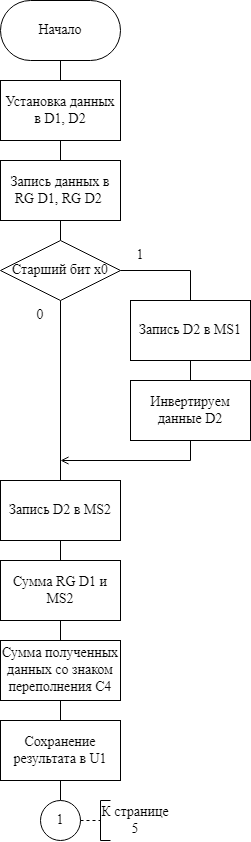

The diagram above was exported from draw.io. Its source (the exported page's mxGraphModel, read from the mxfile embedded in the PNG):
<mxGraphModel dx="770" dy="391" grid="1" gridSize="10" guides="1" tooltips="1" connect="1" arrows="1" fold="1" page="1" pageScale="1" pageWidth="827" pageHeight="1169" math="0" shadow="0">
  <root>
    <mxCell id="0" />
    <mxCell id="1" parent="0" />
    <mxCell id="Utcf7scxhtmawiSJyIwP-14" style="edgeStyle=orthogonalEdgeStyle;rounded=0;orthogonalLoop=1;jettySize=auto;html=1;exitX=0.5;exitY=1;exitDx=0;exitDy=0;entryX=0.5;entryY=0;entryDx=0;entryDy=0;fontFamily=Times New Roman;fontSize=14;endArrow=none;endFill=0;" parent="1" source="Utcf7scxhtmawiSJyIwP-1" target="Utcf7scxhtmawiSJyIwP-4" edge="1">
      <mxGeometry relative="1" as="geometry" />
    </mxCell>
    <mxCell id="Utcf7scxhtmawiSJyIwP-1" value="&lt;font face=&quot;Times New Roman&quot; style=&quot;font-size: 14px;&quot;&gt;Установка данных в D1, D2&lt;/font&gt;" style="rounded=0;whiteSpace=wrap;html=1;" parent="1" vertex="1">
      <mxGeometry x="190" y="160" width="120" height="60" as="geometry" />
    </mxCell>
    <mxCell id="Utcf7scxhtmawiSJyIwP-15" style="edgeStyle=orthogonalEdgeStyle;rounded=0;orthogonalLoop=1;jettySize=auto;html=1;exitX=0.5;exitY=1;exitDx=0;exitDy=0;entryX=0.5;entryY=0;entryDx=0;entryDy=0;fontFamily=Times New Roman;fontSize=14;endArrow=none;endFill=0;" parent="1" source="Utcf7scxhtmawiSJyIwP-2" target="Utcf7scxhtmawiSJyIwP-1" edge="1">
      <mxGeometry relative="1" as="geometry" />
    </mxCell>
    <mxCell id="Utcf7scxhtmawiSJyIwP-2" value="Начало" style="rounded=1;whiteSpace=wrap;html=1;fontFamily=Times New Roman;fontSize=14;arcSize=50;strokeWidth=1;" parent="1" vertex="1">
      <mxGeometry x="190" y="80" width="120" height="60" as="geometry" />
    </mxCell>
    <mxCell id="Utcf7scxhtmawiSJyIwP-19" style="edgeStyle=orthogonalEdgeStyle;rounded=0;orthogonalLoop=1;jettySize=auto;html=1;exitX=0.5;exitY=1;exitDx=0;exitDy=0;entryX=0.5;entryY=0;entryDx=0;entryDy=0;fontFamily=Times New Roman;fontSize=14;endArrow=none;endFill=0;" parent="1" source="Utcf7scxhtmawiSJyIwP-4" target="Utcf7scxhtmawiSJyIwP-6" edge="1">
      <mxGeometry relative="1" as="geometry" />
    </mxCell>
    <mxCell id="Utcf7scxhtmawiSJyIwP-4" value="&lt;font face=&quot;Times New Roman&quot;&gt;&lt;span style=&quot;font-size: 14px;&quot;&gt;Запись данных в RG D1, RG D2&amp;nbsp;&lt;/span&gt;&lt;/font&gt;" style="rounded=0;whiteSpace=wrap;html=1;" parent="1" vertex="1">
      <mxGeometry x="190" y="240" width="120" height="60" as="geometry" />
    </mxCell>
    <mxCell id="Utcf7scxhtmawiSJyIwP-10" style="edgeStyle=orthogonalEdgeStyle;rounded=0;orthogonalLoop=1;jettySize=auto;html=1;exitX=1;exitY=0.5;exitDx=0;exitDy=0;entryX=0.5;entryY=0;entryDx=0;entryDy=0;fontFamily=Times New Roman;fontSize=14;endArrow=none;endFill=0;" parent="1" source="Utcf7scxhtmawiSJyIwP-6" target="Utcf7scxhtmawiSJyIwP-8" edge="1">
      <mxGeometry relative="1" as="geometry" />
    </mxCell>
    <mxCell id="Utcf7scxhtmawiSJyIwP-17" style="edgeStyle=orthogonalEdgeStyle;rounded=0;orthogonalLoop=1;jettySize=auto;html=1;exitX=0.5;exitY=1;exitDx=0;exitDy=0;entryX=0.5;entryY=0;entryDx=0;entryDy=0;fontFamily=Times New Roman;fontSize=14;endArrow=none;endFill=0;" parent="1" source="Utcf7scxhtmawiSJyIwP-6" target="Utcf7scxhtmawiSJyIwP-16" edge="1">
      <mxGeometry relative="1" as="geometry" />
    </mxCell>
    <mxCell id="Utcf7scxhtmawiSJyIwP-6" value="Старший бит x0" style="rhombus;whiteSpace=wrap;html=1;strokeWidth=1;fontFamily=Times New Roman;fontSize=14;" parent="1" vertex="1">
      <mxGeometry x="190" y="320" width="120" height="60" as="geometry" />
    </mxCell>
    <mxCell id="Utcf7scxhtmawiSJyIwP-11" style="edgeStyle=orthogonalEdgeStyle;rounded=0;orthogonalLoop=1;jettySize=auto;html=1;exitX=0.5;exitY=1;exitDx=0;exitDy=0;entryX=0.5;entryY=0;entryDx=0;entryDy=0;fontFamily=Times New Roman;fontSize=14;endArrow=none;endFill=0;" parent="1" source="Utcf7scxhtmawiSJyIwP-8" target="Utcf7scxhtmawiSJyIwP-9" edge="1">
      <mxGeometry relative="1" as="geometry" />
    </mxCell>
    <mxCell id="Utcf7scxhtmawiSJyIwP-8" value="&lt;font face=&quot;Times New Roman&quot;&gt;&lt;span style=&quot;font-size: 14px;&quot;&gt;Запись D2 в MS1&lt;/span&gt;&lt;/font&gt;" style="rounded=0;whiteSpace=wrap;html=1;" parent="1" vertex="1">
      <mxGeometry x="320" y="380" width="120" height="60" as="geometry" />
    </mxCell>
    <mxCell id="Utcf7scxhtmawiSJyIwP-18" style="edgeStyle=orthogonalEdgeStyle;rounded=0;orthogonalLoop=1;jettySize=auto;html=1;exitX=0.5;exitY=1;exitDx=0;exitDy=0;fontFamily=Times New Roman;fontSize=14;endArrow=open;endFill=0;" parent="1" source="Utcf7scxhtmawiSJyIwP-9" edge="1">
      <mxGeometry relative="1" as="geometry">
        <mxPoint x="250" y="540" as="targetPoint" />
        <Array as="points">
          <mxPoint x="380" y="540" />
        </Array>
      </mxGeometry>
    </mxCell>
    <mxCell id="Utcf7scxhtmawiSJyIwP-9" value="&lt;font face=&quot;Times New Roman&quot;&gt;&lt;span style=&quot;font-size: 14px;&quot;&gt;Инвертируем данные D2&lt;/span&gt;&lt;/font&gt;" style="rounded=0;whiteSpace=wrap;html=1;" parent="1" vertex="1">
      <mxGeometry x="320" y="460" width="120" height="60" as="geometry" />
    </mxCell>
    <mxCell id="Utcf7scxhtmawiSJyIwP-27" style="edgeStyle=orthogonalEdgeStyle;rounded=0;orthogonalLoop=1;jettySize=auto;html=1;exitX=0.5;exitY=1;exitDx=0;exitDy=0;entryX=0.5;entryY=0;entryDx=0;entryDy=0;fontFamily=Times New Roman;fontSize=14;endArrow=none;endFill=0;" parent="1" source="Utcf7scxhtmawiSJyIwP-16" target="Utcf7scxhtmawiSJyIwP-20" edge="1">
      <mxGeometry relative="1" as="geometry" />
    </mxCell>
    <mxCell id="Utcf7scxhtmawiSJyIwP-16" value="&lt;font face=&quot;Times New Roman&quot;&gt;&lt;span style=&quot;font-size: 14px;&quot;&gt;Запись D2 в MS2&lt;/span&gt;&lt;/font&gt;" style="rounded=0;whiteSpace=wrap;html=1;" parent="1" vertex="1">
      <mxGeometry x="190" y="560" width="120" height="60" as="geometry" />
    </mxCell>
    <mxCell id="Utcf7scxhtmawiSJyIwP-26" style="edgeStyle=orthogonalEdgeStyle;rounded=0;orthogonalLoop=1;jettySize=auto;html=1;exitX=0.5;exitY=1;exitDx=0;exitDy=0;entryX=0.5;entryY=0;entryDx=0;entryDy=0;fontFamily=Times New Roman;fontSize=14;endArrow=none;endFill=0;" parent="1" source="Utcf7scxhtmawiSJyIwP-20" target="Utcf7scxhtmawiSJyIwP-21" edge="1">
      <mxGeometry relative="1" as="geometry" />
    </mxCell>
    <mxCell id="Utcf7scxhtmawiSJyIwP-20" value="&lt;font face=&quot;Times New Roman&quot;&gt;&lt;span style=&quot;font-size: 14px;&quot;&gt;Сумма RG D1 и MS2&lt;/span&gt;&lt;/font&gt;" style="rounded=0;whiteSpace=wrap;html=1;" parent="1" vertex="1">
      <mxGeometry x="190" y="640" width="120" height="60" as="geometry" />
    </mxCell>
    <mxCell id="Utcf7scxhtmawiSJyIwP-25" style="edgeStyle=orthogonalEdgeStyle;rounded=0;orthogonalLoop=1;jettySize=auto;html=1;exitX=0.5;exitY=1;exitDx=0;exitDy=0;entryX=0.5;entryY=0;entryDx=0;entryDy=0;fontFamily=Times New Roman;fontSize=14;endArrow=none;endFill=0;" parent="1" source="Utcf7scxhtmawiSJyIwP-21" target="Utcf7scxhtmawiSJyIwP-22" edge="1">
      <mxGeometry relative="1" as="geometry" />
    </mxCell>
    <mxCell id="Utcf7scxhtmawiSJyIwP-21" value="&lt;font face=&quot;Times New Roman&quot;&gt;&lt;span style=&quot;font-size: 14px;&quot;&gt;Сумма полученных данных со знаком переполнения C4&lt;/span&gt;&lt;/font&gt;" style="rounded=0;whiteSpace=wrap;html=1;" parent="1" vertex="1">
      <mxGeometry x="190" y="720" width="120" height="60" as="geometry" />
    </mxCell>
    <mxCell id="Utcf7scxhtmawiSJyIwP-24" style="edgeStyle=orthogonalEdgeStyle;rounded=0;orthogonalLoop=1;jettySize=auto;html=1;exitX=0.5;exitY=1;exitDx=0;exitDy=0;entryX=0.5;entryY=0;entryDx=0;entryDy=0;fontFamily=Times New Roman;fontSize=14;endArrow=none;endFill=0;" parent="1" source="Utcf7scxhtmawiSJyIwP-22" edge="1">
      <mxGeometry relative="1" as="geometry">
        <mxPoint x="250" y="880" as="targetPoint" />
      </mxGeometry>
    </mxCell>
    <mxCell id="Utcf7scxhtmawiSJyIwP-22" value="&lt;font face=&quot;Times New Roman&quot;&gt;&lt;span style=&quot;font-size: 14px;&quot;&gt;Сохранение результата в U1&lt;/span&gt;&lt;/font&gt;" style="rounded=0;whiteSpace=wrap;html=1;" parent="1" vertex="1">
      <mxGeometry x="190" y="800" width="120" height="60" as="geometry" />
    </mxCell>
    <mxCell id="Utcf7scxhtmawiSJyIwP-28" value="1" style="text;html=1;strokeColor=none;fillColor=none;align=center;verticalAlign=middle;whiteSpace=wrap;rounded=0;strokeWidth=1;fontFamily=Times New Roman;fontSize=14;" parent="1" vertex="1">
      <mxGeometry x="300" y="320" width="60" height="30" as="geometry" />
    </mxCell>
    <mxCell id="Utcf7scxhtmawiSJyIwP-29" value="0" style="text;html=1;strokeColor=none;fillColor=none;align=center;verticalAlign=middle;whiteSpace=wrap;rounded=0;strokeWidth=1;fontFamily=Times New Roman;fontSize=14;" parent="1" vertex="1">
      <mxGeometry x="200" y="380" width="60" height="30" as="geometry" />
    </mxCell>
    <mxCell id="ie9C-SWNWwF-5LsKrSeq-11" value="&lt;font face=&quot;Times New Roman&quot; style=&quot;font-size: 14px;&quot;&gt;1&lt;/font&gt;" style="ellipse;whiteSpace=wrap;html=1;aspect=fixed;" vertex="1" parent="1">
      <mxGeometry x="230" y="880" width="40" height="40" as="geometry" />
    </mxCell>
    <mxCell id="ie9C-SWNWwF-5LsKrSeq-13" value="" style="endArrow=none;dashed=1;html=1;rounded=0;fontFamily=Times New Roman;fontSize=14;" edge="1" parent="1">
      <mxGeometry width="50" height="50" relative="1" as="geometry">
        <mxPoint x="270" y="900" as="sourcePoint" />
        <mxPoint x="290" y="900" as="targetPoint" />
      </mxGeometry>
    </mxCell>
    <mxCell id="ie9C-SWNWwF-5LsKrSeq-14" value="" style="endArrow=none;html=1;rounded=0;fontFamily=Times New Roman;fontSize=14;" edge="1" parent="1">
      <mxGeometry width="50" height="50" relative="1" as="geometry">
        <mxPoint x="290" y="920" as="sourcePoint" />
        <mxPoint x="290" y="880" as="targetPoint" />
      </mxGeometry>
    </mxCell>
    <mxCell id="ie9C-SWNWwF-5LsKrSeq-15" value="" style="endArrow=none;html=1;rounded=0;fontFamily=Times New Roman;fontSize=14;" edge="1" parent="1">
      <mxGeometry width="50" height="50" relative="1" as="geometry">
        <mxPoint x="290" y="880" as="sourcePoint" />
        <mxPoint x="300" y="880" as="targetPoint" />
      </mxGeometry>
    </mxCell>
    <mxCell id="ie9C-SWNWwF-5LsKrSeq-16" value="" style="endArrow=none;html=1;rounded=0;fontFamily=Times New Roman;fontSize=14;" edge="1" parent="1">
      <mxGeometry width="50" height="50" relative="1" as="geometry">
        <mxPoint x="290" y="920" as="sourcePoint" />
        <mxPoint x="300" y="920" as="targetPoint" />
      </mxGeometry>
    </mxCell>
    <mxCell id="ie9C-SWNWwF-5LsKrSeq-17" value="К странице 5" style="text;html=1;strokeColor=none;fillColor=none;align=center;verticalAlign=middle;whiteSpace=wrap;rounded=0;fontFamily=Times New Roman;fontSize=14;" vertex="1" parent="1">
      <mxGeometry x="290" y="880" width="70" height="40" as="geometry" />
    </mxCell>
  </root>
</mxGraphModel>